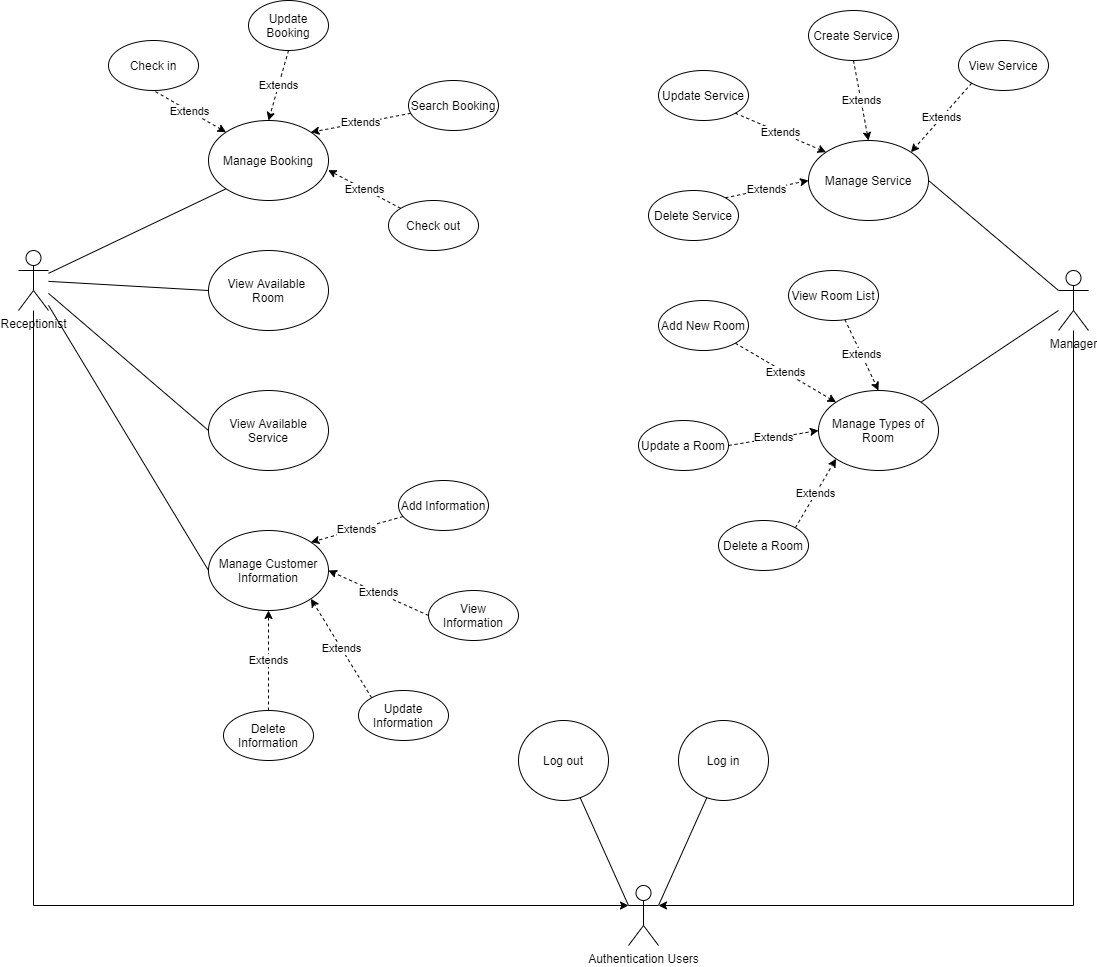

The diagram above was exported from draw.io. Its source (the exported page's mxGraphModel, read from the mxfile embedded in the PNG):
<mxGraphModel dx="2128" dy="633" grid="1" gridSize="10" guides="1" tooltips="1" connect="1" arrows="1" fold="1" page="1" pageScale="1" pageWidth="850" pageHeight="1100" math="0" shadow="0">
  <root>
    <mxCell id="0" />
    <mxCell id="1" parent="0" />
    <mxCell id="Z9uArT1mKa8qQ1ANBN4C-59" style="edgeStyle=orthogonalEdgeStyle;rounded=0;orthogonalLoop=1;jettySize=auto;html=1;entryX=0;entryY=0.3333333333333333;entryDx=0;entryDy=0;entryPerimeter=0;startArrow=none;startFill=0;endArrow=classic;endFill=1;" edge="1" parent="1" source="Z9uArT1mKa8qQ1ANBN4C-1" target="Z9uArT1mKa8qQ1ANBN4C-51">
      <mxGeometry relative="1" as="geometry">
        <Array as="points">
          <mxPoint x="25" y="915" />
        </Array>
      </mxGeometry>
    </mxCell>
    <mxCell id="Z9uArT1mKa8qQ1ANBN4C-1" value="Receptionist" style="shape=umlActor;verticalLabelPosition=bottom;verticalAlign=top;html=1;outlineConnect=0;" vertex="1" parent="1">
      <mxGeometry x="10" y="260" width="30" height="60" as="geometry" />
    </mxCell>
    <mxCell id="Z9uArT1mKa8qQ1ANBN4C-10" value="Extends" style="edgeStyle=none;rounded=0;orthogonalLoop=1;jettySize=auto;html=1;exitX=0;exitY=0;exitDx=0;exitDy=0;entryX=0.5;entryY=1;entryDx=0;entryDy=0;startArrow=classic;startFill=1;endArrow=none;endFill=0;dashed=1;" edge="1" parent="1" source="Z9uArT1mKa8qQ1ANBN4C-4" target="Z9uArT1mKa8qQ1ANBN4C-5">
      <mxGeometry relative="1" as="geometry" />
    </mxCell>
    <mxCell id="Z9uArT1mKa8qQ1ANBN4C-14" style="edgeStyle=none;rounded=0;orthogonalLoop=1;jettySize=auto;html=1;exitX=0;exitY=1;exitDx=0;exitDy=0;startArrow=none;startFill=0;endArrow=none;endFill=0;" edge="1" parent="1" source="Z9uArT1mKa8qQ1ANBN4C-4" target="Z9uArT1mKa8qQ1ANBN4C-1">
      <mxGeometry relative="1" as="geometry" />
    </mxCell>
    <mxCell id="Z9uArT1mKa8qQ1ANBN4C-4" value="Manage Booking" style="ellipse;whiteSpace=wrap;html=1;" vertex="1" parent="1">
      <mxGeometry x="200" y="130" width="120" height="80" as="geometry" />
    </mxCell>
    <mxCell id="Z9uArT1mKa8qQ1ANBN4C-5" value="Check in" style="ellipse;whiteSpace=wrap;html=1;" vertex="1" parent="1">
      <mxGeometry x="100" y="50" width="90" height="50" as="geometry" />
    </mxCell>
    <mxCell id="Z9uArT1mKa8qQ1ANBN4C-13" value="Extends" style="edgeStyle=none;rounded=0;orthogonalLoop=1;jettySize=auto;html=1;entryX=0.997;entryY=0.62;entryDx=0;entryDy=0;entryPerimeter=0;startArrow=none;startFill=0;endArrow=classic;endFill=1;dashed=1;" edge="1" parent="1" source="Z9uArT1mKa8qQ1ANBN4C-6" target="Z9uArT1mKa8qQ1ANBN4C-4">
      <mxGeometry relative="1" as="geometry" />
    </mxCell>
    <mxCell id="Z9uArT1mKa8qQ1ANBN4C-6" value="Check out" style="ellipse;whiteSpace=wrap;html=1;" vertex="1" parent="1">
      <mxGeometry x="380" y="210" width="90" height="50" as="geometry" />
    </mxCell>
    <mxCell id="Z9uArT1mKa8qQ1ANBN4C-11" value="Extends" style="edgeStyle=none;rounded=0;orthogonalLoop=1;jettySize=auto;html=1;exitX=0.5;exitY=1;exitDx=0;exitDy=0;entryX=0.5;entryY=0;entryDx=0;entryDy=0;startArrow=none;startFill=0;endArrow=classic;endFill=1;dashed=1;" edge="1" parent="1" source="Z9uArT1mKa8qQ1ANBN4C-7" target="Z9uArT1mKa8qQ1ANBN4C-4">
      <mxGeometry relative="1" as="geometry" />
    </mxCell>
    <mxCell id="Z9uArT1mKa8qQ1ANBN4C-7" value="Update Booking" style="ellipse;whiteSpace=wrap;html=1;" vertex="1" parent="1">
      <mxGeometry x="240" y="10" width="80" height="50" as="geometry" />
    </mxCell>
    <mxCell id="Z9uArT1mKa8qQ1ANBN4C-12" value="Extends" style="edgeStyle=none;rounded=0;orthogonalLoop=1;jettySize=auto;html=1;entryX=1;entryY=0;entryDx=0;entryDy=0;startArrow=none;startFill=0;endArrow=classic;endFill=1;dashed=1;" edge="1" parent="1" source="Z9uArT1mKa8qQ1ANBN4C-8" target="Z9uArT1mKa8qQ1ANBN4C-4">
      <mxGeometry relative="1" as="geometry" />
    </mxCell>
    <mxCell id="Z9uArT1mKa8qQ1ANBN4C-8" value="Search Booking" style="ellipse;whiteSpace=wrap;html=1;" vertex="1" parent="1">
      <mxGeometry x="400" y="90" width="90" height="50" as="geometry" />
    </mxCell>
    <mxCell id="Z9uArT1mKa8qQ1ANBN4C-17" style="edgeStyle=none;rounded=0;orthogonalLoop=1;jettySize=auto;html=1;exitX=0;exitY=0.5;exitDx=0;exitDy=0;startArrow=none;startFill=0;endArrow=none;endFill=0;" edge="1" parent="1" source="Z9uArT1mKa8qQ1ANBN4C-15" target="Z9uArT1mKa8qQ1ANBN4C-1">
      <mxGeometry relative="1" as="geometry" />
    </mxCell>
    <mxCell id="Z9uArT1mKa8qQ1ANBN4C-15" value="View Available &lt;br&gt;Room" style="ellipse;whiteSpace=wrap;html=1;" vertex="1" parent="1">
      <mxGeometry x="200" y="260" width="120" height="80" as="geometry" />
    </mxCell>
    <mxCell id="Z9uArT1mKa8qQ1ANBN4C-18" style="edgeStyle=none;rounded=0;orthogonalLoop=1;jettySize=auto;html=1;exitX=0;exitY=0.5;exitDx=0;exitDy=0;startArrow=none;startFill=0;endArrow=none;endFill=0;" edge="1" parent="1" source="Z9uArT1mKa8qQ1ANBN4C-16" target="Z9uArT1mKa8qQ1ANBN4C-1">
      <mxGeometry relative="1" as="geometry">
        <mxPoint x="40" y="290" as="targetPoint" />
      </mxGeometry>
    </mxCell>
    <mxCell id="Z9uArT1mKa8qQ1ANBN4C-16" value="View Available Service" style="ellipse;whiteSpace=wrap;html=1;" vertex="1" parent="1">
      <mxGeometry x="200" y="400" width="120" height="80" as="geometry" />
    </mxCell>
    <mxCell id="Z9uArT1mKa8qQ1ANBN4C-28" style="edgeStyle=none;rounded=0;orthogonalLoop=1;jettySize=auto;html=1;exitX=0;exitY=0.5;exitDx=0;exitDy=0;startArrow=none;startFill=0;endArrow=none;endFill=0;" edge="1" parent="1" source="Z9uArT1mKa8qQ1ANBN4C-19" target="Z9uArT1mKa8qQ1ANBN4C-1">
      <mxGeometry relative="1" as="geometry" />
    </mxCell>
    <mxCell id="Z9uArT1mKa8qQ1ANBN4C-19" value="Manage Customer Information" style="ellipse;whiteSpace=wrap;html=1;" vertex="1" parent="1">
      <mxGeometry x="200" y="540" width="120" height="80" as="geometry" />
    </mxCell>
    <mxCell id="Z9uArT1mKa8qQ1ANBN4C-24" value="Extends" style="edgeStyle=none;rounded=0;orthogonalLoop=1;jettySize=auto;html=1;entryX=1;entryY=0;entryDx=0;entryDy=0;startArrow=none;startFill=0;endArrow=classic;endFill=1;dashed=1;" edge="1" parent="1" source="Z9uArT1mKa8qQ1ANBN4C-20" target="Z9uArT1mKa8qQ1ANBN4C-19">
      <mxGeometry relative="1" as="geometry" />
    </mxCell>
    <mxCell id="Z9uArT1mKa8qQ1ANBN4C-20" value="Add Information" style="ellipse;whiteSpace=wrap;html=1;" vertex="1" parent="1">
      <mxGeometry x="390" y="490" width="90" height="50" as="geometry" />
    </mxCell>
    <mxCell id="Z9uArT1mKa8qQ1ANBN4C-25" value="Extends" style="edgeStyle=none;rounded=0;orthogonalLoop=1;jettySize=auto;html=1;exitX=0;exitY=0.5;exitDx=0;exitDy=0;entryX=1;entryY=0.5;entryDx=0;entryDy=0;dashed=1;startArrow=none;startFill=0;endArrow=classic;endFill=1;" edge="1" parent="1" source="Z9uArT1mKa8qQ1ANBN4C-21" target="Z9uArT1mKa8qQ1ANBN4C-19">
      <mxGeometry relative="1" as="geometry" />
    </mxCell>
    <mxCell id="Z9uArT1mKa8qQ1ANBN4C-21" value="View Information" style="ellipse;whiteSpace=wrap;html=1;" vertex="1" parent="1">
      <mxGeometry x="420" y="600" width="90" height="50" as="geometry" />
    </mxCell>
    <mxCell id="Z9uArT1mKa8qQ1ANBN4C-26" value="Extends" style="edgeStyle=none;rounded=0;orthogonalLoop=1;jettySize=auto;html=1;exitX=0;exitY=0;exitDx=0;exitDy=0;entryX=1;entryY=1;entryDx=0;entryDy=0;dashed=1;startArrow=none;startFill=0;endArrow=classic;endFill=1;" edge="1" parent="1" source="Z9uArT1mKa8qQ1ANBN4C-22" target="Z9uArT1mKa8qQ1ANBN4C-19">
      <mxGeometry relative="1" as="geometry" />
    </mxCell>
    <mxCell id="Z9uArT1mKa8qQ1ANBN4C-22" value="Update Information" style="ellipse;whiteSpace=wrap;html=1;" vertex="1" parent="1">
      <mxGeometry x="350" y="700" width="90" height="50" as="geometry" />
    </mxCell>
    <mxCell id="Z9uArT1mKa8qQ1ANBN4C-27" value="Extends" style="edgeStyle=none;rounded=0;orthogonalLoop=1;jettySize=auto;html=1;exitX=0.5;exitY=0;exitDx=0;exitDy=0;entryX=0.5;entryY=1;entryDx=0;entryDy=0;dashed=1;startArrow=none;startFill=0;endArrow=classic;endFill=1;" edge="1" parent="1" source="Z9uArT1mKa8qQ1ANBN4C-23" target="Z9uArT1mKa8qQ1ANBN4C-19">
      <mxGeometry relative="1" as="geometry" />
    </mxCell>
    <mxCell id="Z9uArT1mKa8qQ1ANBN4C-23" value="Delete Information" style="ellipse;whiteSpace=wrap;html=1;" vertex="1" parent="1">
      <mxGeometry x="215" y="720" width="90" height="50" as="geometry" />
    </mxCell>
    <mxCell id="Z9uArT1mKa8qQ1ANBN4C-31" style="edgeStyle=none;rounded=0;orthogonalLoop=1;jettySize=auto;html=1;exitX=1;exitY=0.5;exitDx=0;exitDy=0;entryX=0;entryY=0.3333333333333333;entryDx=0;entryDy=0;entryPerimeter=0;startArrow=none;startFill=0;endArrow=none;endFill=0;" edge="1" parent="1" source="Z9uArT1mKa8qQ1ANBN4C-29" target="Z9uArT1mKa8qQ1ANBN4C-30">
      <mxGeometry relative="1" as="geometry" />
    </mxCell>
    <mxCell id="Z9uArT1mKa8qQ1ANBN4C-29" value="Manage Service" style="ellipse;whiteSpace=wrap;html=1;" vertex="1" parent="1">
      <mxGeometry x="800" y="150" width="120" height="80" as="geometry" />
    </mxCell>
    <mxCell id="Z9uArT1mKa8qQ1ANBN4C-30" value="Manager" style="shape=umlActor;verticalLabelPosition=bottom;verticalAlign=top;html=1;outlineConnect=0;" vertex="1" parent="1">
      <mxGeometry x="1050" y="280" width="30" height="60" as="geometry" />
    </mxCell>
    <mxCell id="Z9uArT1mKa8qQ1ANBN4C-33" style="edgeStyle=none;rounded=0;orthogonalLoop=1;jettySize=auto;html=1;startArrow=none;startFill=0;endArrow=none;endFill=0;" edge="1" parent="1" source="Z9uArT1mKa8qQ1ANBN4C-32" target="Z9uArT1mKa8qQ1ANBN4C-30">
      <mxGeometry relative="1" as="geometry" />
    </mxCell>
    <mxCell id="Z9uArT1mKa8qQ1ANBN4C-32" value="Manage Types of&lt;br&gt;Room" style="ellipse;whiteSpace=wrap;html=1;" vertex="1" parent="1">
      <mxGeometry x="810" y="400" width="120" height="80" as="geometry" />
    </mxCell>
    <mxCell id="Z9uArT1mKa8qQ1ANBN4C-40" value="Extends" style="edgeStyle=none;rounded=0;orthogonalLoop=1;jettySize=auto;html=1;exitX=0;exitY=1;exitDx=0;exitDy=0;entryX=1;entryY=0;entryDx=0;entryDy=0;startArrow=none;startFill=0;endArrow=classic;endFill=1;dashed=1;" edge="1" parent="1" source="Z9uArT1mKa8qQ1ANBN4C-34" target="Z9uArT1mKa8qQ1ANBN4C-29">
      <mxGeometry relative="1" as="geometry" />
    </mxCell>
    <mxCell id="Z9uArT1mKa8qQ1ANBN4C-34" value="View Service" style="ellipse;whiteSpace=wrap;html=1;" vertex="1" parent="1">
      <mxGeometry x="950" y="50" width="90" height="50" as="geometry" />
    </mxCell>
    <mxCell id="Z9uArT1mKa8qQ1ANBN4C-47" value="Extends" style="edgeStyle=none;rounded=0;orthogonalLoop=1;jettySize=auto;html=1;entryX=0.5;entryY=0;entryDx=0;entryDy=0;dashed=1;startArrow=none;startFill=0;endArrow=classic;endFill=1;" edge="1" parent="1" source="Z9uArT1mKa8qQ1ANBN4C-35" target="Z9uArT1mKa8qQ1ANBN4C-32">
      <mxGeometry relative="1" as="geometry" />
    </mxCell>
    <mxCell id="Z9uArT1mKa8qQ1ANBN4C-35" value="View Room List" style="ellipse;whiteSpace=wrap;html=1;" vertex="1" parent="1">
      <mxGeometry x="780" y="280" width="90" height="50" as="geometry" />
    </mxCell>
    <mxCell id="Z9uArT1mKa8qQ1ANBN4C-42" value="Extends" style="edgeStyle=none;rounded=0;orthogonalLoop=1;jettySize=auto;html=1;exitX=1;exitY=1;exitDx=0;exitDy=0;entryX=0;entryY=0;entryDx=0;entryDy=0;dashed=1;startArrow=none;startFill=0;endArrow=classic;endFill=1;" edge="1" parent="1" source="Z9uArT1mKa8qQ1ANBN4C-36" target="Z9uArT1mKa8qQ1ANBN4C-29">
      <mxGeometry relative="1" as="geometry" />
    </mxCell>
    <mxCell id="Z9uArT1mKa8qQ1ANBN4C-36" value="Update Service" style="ellipse;whiteSpace=wrap;html=1;" vertex="1" parent="1">
      <mxGeometry x="650" y="80" width="90" height="50" as="geometry" />
    </mxCell>
    <mxCell id="Z9uArT1mKa8qQ1ANBN4C-41" value="Extends" style="edgeStyle=none;rounded=0;orthogonalLoop=1;jettySize=auto;html=1;exitX=0.5;exitY=1;exitDx=0;exitDy=0;entryX=0.5;entryY=0;entryDx=0;entryDy=0;dashed=1;startArrow=none;startFill=0;endArrow=classic;endFill=1;" edge="1" parent="1" source="Z9uArT1mKa8qQ1ANBN4C-37" target="Z9uArT1mKa8qQ1ANBN4C-29">
      <mxGeometry relative="1" as="geometry" />
    </mxCell>
    <mxCell id="Z9uArT1mKa8qQ1ANBN4C-37" value="Create Service" style="ellipse;whiteSpace=wrap;html=1;" vertex="1" parent="1">
      <mxGeometry x="800" y="20" width="90" height="50" as="geometry" />
    </mxCell>
    <mxCell id="Z9uArT1mKa8qQ1ANBN4C-43" value="Extends" style="edgeStyle=none;rounded=0;orthogonalLoop=1;jettySize=auto;html=1;exitX=1;exitY=0;exitDx=0;exitDy=0;entryX=0;entryY=0.5;entryDx=0;entryDy=0;dashed=1;startArrow=none;startFill=0;endArrow=classic;endFill=1;" edge="1" parent="1" source="Z9uArT1mKa8qQ1ANBN4C-38" target="Z9uArT1mKa8qQ1ANBN4C-29">
      <mxGeometry relative="1" as="geometry" />
    </mxCell>
    <mxCell id="Z9uArT1mKa8qQ1ANBN4C-38" value="Delete Service" style="ellipse;whiteSpace=wrap;html=1;" vertex="1" parent="1">
      <mxGeometry x="640" y="200" width="90" height="50" as="geometry" />
    </mxCell>
    <mxCell id="Z9uArT1mKa8qQ1ANBN4C-50" value="Extends" style="edgeStyle=none;rounded=0;orthogonalLoop=1;jettySize=auto;html=1;exitX=1;exitY=0;exitDx=0;exitDy=0;entryX=0;entryY=1;entryDx=0;entryDy=0;dashed=1;startArrow=none;startFill=0;endArrow=classic;endFill=1;" edge="1" parent="1" source="Z9uArT1mKa8qQ1ANBN4C-44" target="Z9uArT1mKa8qQ1ANBN4C-32">
      <mxGeometry relative="1" as="geometry" />
    </mxCell>
    <mxCell id="Z9uArT1mKa8qQ1ANBN4C-44" value="Delete a Room" style="ellipse;whiteSpace=wrap;html=1;" vertex="1" parent="1">
      <mxGeometry x="710" y="530" width="90" height="50" as="geometry" />
    </mxCell>
    <mxCell id="Z9uArT1mKa8qQ1ANBN4C-49" value="Extends" style="edgeStyle=none;rounded=0;orthogonalLoop=1;jettySize=auto;html=1;exitX=1;exitY=0.5;exitDx=0;exitDy=0;entryX=0;entryY=0.5;entryDx=0;entryDy=0;dashed=1;startArrow=none;startFill=0;endArrow=classic;endFill=1;" edge="1" parent="1" source="Z9uArT1mKa8qQ1ANBN4C-45" target="Z9uArT1mKa8qQ1ANBN4C-32">
      <mxGeometry relative="1" as="geometry" />
    </mxCell>
    <mxCell id="Z9uArT1mKa8qQ1ANBN4C-45" value="Update a Room" style="ellipse;whiteSpace=wrap;html=1;" vertex="1" parent="1">
      <mxGeometry x="630" y="430" width="90" height="50" as="geometry" />
    </mxCell>
    <mxCell id="Z9uArT1mKa8qQ1ANBN4C-48" value="Extends" style="edgeStyle=none;rounded=0;orthogonalLoop=1;jettySize=auto;html=1;exitX=1;exitY=1;exitDx=0;exitDy=0;entryX=0;entryY=0;entryDx=0;entryDy=0;dashed=1;startArrow=none;startFill=0;endArrow=classic;endFill=1;" edge="1" parent="1" source="Z9uArT1mKa8qQ1ANBN4C-46" target="Z9uArT1mKa8qQ1ANBN4C-32">
      <mxGeometry relative="1" as="geometry" />
    </mxCell>
    <mxCell id="Z9uArT1mKa8qQ1ANBN4C-46" value="Add New Room" style="ellipse;whiteSpace=wrap;html=1;" vertex="1" parent="1">
      <mxGeometry x="650" y="310" width="90" height="50" as="geometry" />
    </mxCell>
    <mxCell id="Z9uArT1mKa8qQ1ANBN4C-58" style="edgeStyle=orthogonalEdgeStyle;rounded=0;orthogonalLoop=1;jettySize=auto;html=1;exitX=1;exitY=0.3333333333333333;exitDx=0;exitDy=0;exitPerimeter=0;startArrow=classic;startFill=1;endArrow=none;endFill=0;" edge="1" parent="1" source="Z9uArT1mKa8qQ1ANBN4C-51" target="Z9uArT1mKa8qQ1ANBN4C-30">
      <mxGeometry relative="1" as="geometry">
        <mxPoint x="1060" y="520" as="targetPoint" />
      </mxGeometry>
    </mxCell>
    <mxCell id="Z9uArT1mKa8qQ1ANBN4C-51" value="Authentication Users" style="shape=umlActor;verticalLabelPosition=bottom;verticalAlign=top;html=1;outlineConnect=0;" vertex="1" parent="1">
      <mxGeometry x="620" y="895" width="30" height="60" as="geometry" />
    </mxCell>
    <mxCell id="Z9uArT1mKa8qQ1ANBN4C-54" style="edgeStyle=none;rounded=0;orthogonalLoop=1;jettySize=auto;html=1;entryX=0;entryY=0.3333333333333333;entryDx=0;entryDy=0;entryPerimeter=0;startArrow=none;startFill=0;endArrow=none;endFill=0;" edge="1" parent="1" source="Z9uArT1mKa8qQ1ANBN4C-52" target="Z9uArT1mKa8qQ1ANBN4C-51">
      <mxGeometry relative="1" as="geometry" />
    </mxCell>
    <mxCell id="Z9uArT1mKa8qQ1ANBN4C-52" value="Log out" style="ellipse;whiteSpace=wrap;html=1;" vertex="1" parent="1">
      <mxGeometry x="510" y="730" width="90" height="80" as="geometry" />
    </mxCell>
    <mxCell id="Z9uArT1mKa8qQ1ANBN4C-55" style="edgeStyle=none;rounded=0;orthogonalLoop=1;jettySize=auto;html=1;startArrow=none;startFill=0;endArrow=none;endFill=0;entryX=1;entryY=0.3333333333333333;entryDx=0;entryDy=0;entryPerimeter=0;" edge="1" parent="1" source="Z9uArT1mKa8qQ1ANBN4C-53" target="Z9uArT1mKa8qQ1ANBN4C-51">
      <mxGeometry relative="1" as="geometry" />
    </mxCell>
    <mxCell id="Z9uArT1mKa8qQ1ANBN4C-53" value="Log in" style="ellipse;whiteSpace=wrap;html=1;" vertex="1" parent="1">
      <mxGeometry x="670" y="730" width="90" height="80" as="geometry" />
    </mxCell>
  </root>
</mxGraphModel>